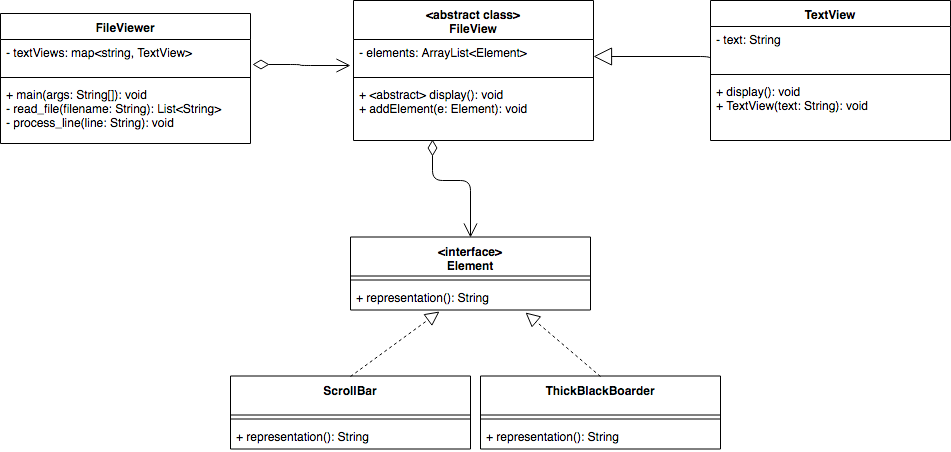

The diagram above was exported from draw.io. Its source (the exported page's mxGraphModel, read from the mxfile embedded in the PNG):
<mxGraphModel dx="1066" dy="576" grid="1" gridSize="10" guides="1" tooltips="1" connect="1" arrows="1" fold="1" page="1" pageScale="1" pageWidth="827" pageHeight="1169" math="0" shadow="0">
  <root>
    <mxCell id="vKYmVHjMi91EyEkMCDto-0" />
    <mxCell id="vKYmVHjMi91EyEkMCDto-1" parent="vKYmVHjMi91EyEkMCDto-0" />
    <mxCell id="HywGS_CdOT-EcXHpSDGQ-0" value="TextView" style="swimlane;fontStyle=1;align=center;verticalAlign=top;childLayout=stackLayout;horizontal=1;startSize=26;horizontalStack=0;resizeParent=1;resizeParentMax=0;resizeLast=0;collapsible=1;marginBottom=0;" vertex="1" parent="vKYmVHjMi91EyEkMCDto-1">
      <mxGeometry x="770" y="350" width="240" height="140" as="geometry" />
    </mxCell>
    <mxCell id="HywGS_CdOT-EcXHpSDGQ-1" value="- text: String" style="text;strokeColor=none;fillColor=none;align=left;verticalAlign=top;spacingLeft=4;spacingRight=4;overflow=hidden;rotatable=0;points=[[0,0.5],[1,0.5]];portConstraint=eastwest;" vertex="1" parent="HywGS_CdOT-EcXHpSDGQ-0">
      <mxGeometry y="26" width="240" height="44" as="geometry" />
    </mxCell>
    <mxCell id="HywGS_CdOT-EcXHpSDGQ-2" value="" style="line;strokeWidth=1;fillColor=none;align=left;verticalAlign=middle;spacingTop=-1;spacingLeft=3;spacingRight=3;rotatable=0;labelPosition=right;points=[];portConstraint=eastwest;" vertex="1" parent="HywGS_CdOT-EcXHpSDGQ-0">
      <mxGeometry y="70" width="240" height="8" as="geometry" />
    </mxCell>
    <mxCell id="HywGS_CdOT-EcXHpSDGQ-3" value="+ display(): void&#10;+ TextView(text: String): void" style="text;strokeColor=none;fillColor=none;align=left;verticalAlign=top;spacingLeft=4;spacingRight=4;overflow=hidden;rotatable=0;points=[[0,0.5],[1,0.5]];portConstraint=eastwest;" vertex="1" parent="HywGS_CdOT-EcXHpSDGQ-0">
      <mxGeometry y="78" width="240" height="62" as="geometry" />
    </mxCell>
    <mxCell id="HywGS_CdOT-EcXHpSDGQ-4" value="FileViewer" style="swimlane;fontStyle=1;align=center;verticalAlign=top;childLayout=stackLayout;horizontal=1;startSize=26;horizontalStack=0;resizeParent=1;resizeParentMax=0;resizeLast=0;collapsible=1;marginBottom=0;" vertex="1" parent="vKYmVHjMi91EyEkMCDto-1">
      <mxGeometry x="60" y="363" width="250" height="130" as="geometry" />
    </mxCell>
    <mxCell id="HywGS_CdOT-EcXHpSDGQ-5" value="- textViews: map&lt;string, TextView&gt;" style="text;strokeColor=none;fillColor=none;align=left;verticalAlign=top;spacingLeft=4;spacingRight=4;overflow=hidden;rotatable=0;points=[[0,0.5],[1,0.5]];portConstraint=eastwest;" vertex="1" parent="HywGS_CdOT-EcXHpSDGQ-4">
      <mxGeometry y="26" width="250" height="34" as="geometry" />
    </mxCell>
    <mxCell id="HywGS_CdOT-EcXHpSDGQ-6" value="" style="line;strokeWidth=1;fillColor=none;align=left;verticalAlign=middle;spacingTop=-1;spacingLeft=3;spacingRight=3;rotatable=0;labelPosition=right;points=[];portConstraint=eastwest;" vertex="1" parent="HywGS_CdOT-EcXHpSDGQ-4">
      <mxGeometry y="60" width="250" height="8" as="geometry" />
    </mxCell>
    <mxCell id="HywGS_CdOT-EcXHpSDGQ-7" value="+ main(args: String[]): void&#10;- read_file(filename: String): List&lt;String&gt;&#10;- process_line(line: String): void&#10;" style="text;strokeColor=none;fillColor=none;align=left;verticalAlign=top;spacingLeft=4;spacingRight=4;overflow=hidden;rotatable=0;points=[[0,0.5],[1,0.5]];portConstraint=eastwest;" vertex="1" parent="HywGS_CdOT-EcXHpSDGQ-4">
      <mxGeometry y="68" width="250" height="62" as="geometry" />
    </mxCell>
    <mxCell id="HywGS_CdOT-EcXHpSDGQ-9" value="&lt;interface&gt;&#10;Element" style="swimlane;fontStyle=1;align=center;verticalAlign=top;childLayout=stackLayout;horizontal=1;startSize=39;horizontalStack=0;resizeParent=1;resizeParentMax=0;resizeLast=0;collapsible=1;marginBottom=0;" vertex="1" parent="vKYmVHjMi91EyEkMCDto-1">
      <mxGeometry x="410" y="586.5" width="240" height="73" as="geometry" />
    </mxCell>
    <mxCell id="HywGS_CdOT-EcXHpSDGQ-11" value="" style="line;strokeWidth=1;fillColor=none;align=left;verticalAlign=middle;spacingTop=-1;spacingLeft=3;spacingRight=3;rotatable=0;labelPosition=right;points=[];portConstraint=eastwest;" vertex="1" parent="HywGS_CdOT-EcXHpSDGQ-9">
      <mxGeometry y="39" width="240" height="8" as="geometry" />
    </mxCell>
    <mxCell id="lfwdoxRxWc0j4rlz32cx-3" value="+ representation(): String" style="text;strokeColor=none;fillColor=none;align=left;verticalAlign=top;spacingLeft=4;spacingRight=4;overflow=hidden;rotatable=0;points=[[0,0.5],[1,0.5]];portConstraint=eastwest;" vertex="1" parent="HywGS_CdOT-EcXHpSDGQ-9">
      <mxGeometry y="47" width="240" height="26" as="geometry" />
    </mxCell>
    <mxCell id="n_RID3jzi5V82Htj_kyi-3" value="ThickBlackBoarder" style="swimlane;fontStyle=1;align=center;verticalAlign=top;childLayout=stackLayout;horizontal=1;startSize=39;horizontalStack=0;resizeParent=1;resizeParentMax=0;resizeLast=0;collapsible=1;marginBottom=0;" vertex="1" parent="vKYmVHjMi91EyEkMCDto-1">
      <mxGeometry x="540" y="725.5" width="240" height="73" as="geometry" />
    </mxCell>
    <mxCell id="n_RID3jzi5V82Htj_kyi-5" value="" style="line;strokeWidth=1;fillColor=none;align=left;verticalAlign=middle;spacingTop=-1;spacingLeft=3;spacingRight=3;rotatable=0;labelPosition=right;points=[];portConstraint=eastwest;" vertex="1" parent="n_RID3jzi5V82Htj_kyi-3">
      <mxGeometry y="39" width="240" height="8" as="geometry" />
    </mxCell>
    <mxCell id="Ut7O41zb58PGw3sY7jXG-1" value="+ representation(): String" style="text;strokeColor=none;fillColor=none;align=left;verticalAlign=top;spacingLeft=4;spacingRight=4;overflow=hidden;rotatable=0;points=[[0,0.5],[1,0.5]];portConstraint=eastwest;" vertex="1" parent="n_RID3jzi5V82Htj_kyi-3">
      <mxGeometry y="47" width="240" height="26" as="geometry" />
    </mxCell>
    <mxCell id="n_RID3jzi5V82Htj_kyi-6" value="ScrollBar" style="swimlane;fontStyle=1;align=center;verticalAlign=top;childLayout=stackLayout;horizontal=1;startSize=39;horizontalStack=0;resizeParent=1;resizeParentMax=0;resizeLast=0;collapsible=1;marginBottom=0;" vertex="1" parent="vKYmVHjMi91EyEkMCDto-1">
      <mxGeometry x="290" y="725.5" width="240" height="73" as="geometry" />
    </mxCell>
    <mxCell id="n_RID3jzi5V82Htj_kyi-8" value="" style="line;strokeWidth=1;fillColor=none;align=left;verticalAlign=middle;spacingTop=-1;spacingLeft=3;spacingRight=3;rotatable=0;labelPosition=right;points=[];portConstraint=eastwest;" vertex="1" parent="n_RID3jzi5V82Htj_kyi-6">
      <mxGeometry y="39" width="240" height="8" as="geometry" />
    </mxCell>
    <mxCell id="Ut7O41zb58PGw3sY7jXG-0" value="+ representation(): String" style="text;strokeColor=none;fillColor=none;align=left;verticalAlign=top;spacingLeft=4;spacingRight=4;overflow=hidden;rotatable=0;points=[[0,0.5],[1,0.5]];portConstraint=eastwest;" vertex="1" parent="n_RID3jzi5V82Htj_kyi-6">
      <mxGeometry y="47" width="240" height="26" as="geometry" />
    </mxCell>
    <mxCell id="lfwdoxRxWc0j4rlz32cx-0" value="&lt;abstract class&gt;&#10;FileView" style="swimlane;fontStyle=1;align=center;verticalAlign=top;childLayout=stackLayout;horizontal=1;startSize=39;horizontalStack=0;resizeParent=1;resizeParentMax=0;resizeLast=0;collapsible=1;marginBottom=0;" vertex="1" parent="vKYmVHjMi91EyEkMCDto-1">
      <mxGeometry x="413" y="350" width="240" height="140" as="geometry" />
    </mxCell>
    <mxCell id="lfwdoxRxWc0j4rlz32cx-1" value="- elements: ArrayList&lt;Element&gt;" style="text;strokeColor=none;fillColor=none;align=left;verticalAlign=top;spacingLeft=4;spacingRight=4;overflow=hidden;rotatable=0;points=[[0,0.5],[1,0.5]];portConstraint=eastwest;" vertex="1" parent="lfwdoxRxWc0j4rlz32cx-0">
      <mxGeometry y="39" width="240" height="34" as="geometry" />
    </mxCell>
    <mxCell id="lfwdoxRxWc0j4rlz32cx-2" value="" style="line;strokeWidth=1;fillColor=none;align=left;verticalAlign=middle;spacingTop=-1;spacingLeft=3;spacingRight=3;rotatable=0;labelPosition=right;points=[];portConstraint=eastwest;" vertex="1" parent="lfwdoxRxWc0j4rlz32cx-0">
      <mxGeometry y="73" width="240" height="8" as="geometry" />
    </mxCell>
    <mxCell id="lfwdoxRxWc0j4rlz32cx-6" value="+ &lt;abstract&gt; display(): void&#10;+ addElement(e: Element): void" style="text;strokeColor=none;fillColor=none;align=left;verticalAlign=top;spacingLeft=4;spacingRight=4;overflow=hidden;rotatable=0;points=[[0,0.5],[1,0.5]];portConstraint=eastwest;" vertex="1" parent="lfwdoxRxWc0j4rlz32cx-0">
      <mxGeometry y="81" width="240" height="59" as="geometry" />
    </mxCell>
    <mxCell id="lfwdoxRxWc0j4rlz32cx-7" value="" style="endArrow=block;endSize=16;endFill=0;html=1;exitX=0;exitY=0.773;exitDx=0;exitDy=0;entryX=1;entryY=0.5;entryDx=0;entryDy=0;edgeStyle=orthogonalEdgeStyle;exitPerimeter=0;" edge="1" parent="vKYmVHjMi91EyEkMCDto-1" source="HywGS_CdOT-EcXHpSDGQ-1" target="lfwdoxRxWc0j4rlz32cx-1">
      <mxGeometry width="160" relative="1" as="geometry">
        <mxPoint x="670" y="759" as="sourcePoint" />
        <mxPoint x="561" y="697" as="targetPoint" />
        <Array as="points">
          <mxPoint x="770" y="406" />
        </Array>
      </mxGeometry>
    </mxCell>
    <mxCell id="lfwdoxRxWc0j4rlz32cx-8" value="" style="endArrow=open;html=1;endSize=12;startArrow=diamondThin;startSize=14;startFill=0;edgeStyle=orthogonalEdgeStyle;align=left;verticalAlign=bottom;exitX=0.329;exitY=0.983;exitDx=0;exitDy=0;exitPerimeter=0;entryX=0.5;entryY=0;entryDx=0;entryDy=0;" edge="1" parent="vKYmVHjMi91EyEkMCDto-1" source="lfwdoxRxWc0j4rlz32cx-6" target="HywGS_CdOT-EcXHpSDGQ-9">
      <mxGeometry x="-1" y="3" relative="1" as="geometry">
        <mxPoint x="500" y="530" as="sourcePoint" />
        <mxPoint x="660" y="530" as="targetPoint" />
        <Array as="points">
          <mxPoint x="492" y="530" />
          <mxPoint x="530" y="530" />
        </Array>
      </mxGeometry>
    </mxCell>
    <mxCell id="WDILro1PGc0-q31ytP1l-0" value="" style="endArrow=block;dashed=1;endFill=0;endSize=12;html=1;entryX=0.371;entryY=1.058;entryDx=0;entryDy=0;entryPerimeter=0;exitX=0.5;exitY=0;exitDx=0;exitDy=0;" edge="1" parent="vKYmVHjMi91EyEkMCDto-1" source="n_RID3jzi5V82Htj_kyi-6" target="lfwdoxRxWc0j4rlz32cx-3">
      <mxGeometry width="160" relative="1" as="geometry">
        <mxPoint x="230" y="640" as="sourcePoint" />
        <mxPoint x="390" y="640" as="targetPoint" />
      </mxGeometry>
    </mxCell>
    <mxCell id="WDILro1PGc0-q31ytP1l-1" value="" style="endArrow=block;dashed=1;endFill=0;endSize=12;html=1;entryX=0.729;entryY=1.096;entryDx=0;entryDy=0;entryPerimeter=0;exitX=0.5;exitY=0;exitDx=0;exitDy=0;" edge="1" parent="vKYmVHjMi91EyEkMCDto-1" source="n_RID3jzi5V82Htj_kyi-3" target="lfwdoxRxWc0j4rlz32cx-3">
      <mxGeometry width="160" relative="1" as="geometry">
        <mxPoint x="420" y="736" as="sourcePoint" />
        <mxPoint x="509" y="671" as="targetPoint" />
      </mxGeometry>
    </mxCell>
    <mxCell id="WDILro1PGc0-q31ytP1l-2" value="" style="endArrow=open;html=1;endSize=12;startArrow=diamondThin;startSize=14;startFill=0;edgeStyle=orthogonalEdgeStyle;align=left;verticalAlign=bottom;exitX=1.008;exitY=0.735;exitDx=0;exitDy=0;exitPerimeter=0;entryX=-0.012;entryY=0.765;entryDx=0;entryDy=0;entryPerimeter=0;" edge="1" parent="vKYmVHjMi91EyEkMCDto-1" source="HywGS_CdOT-EcXHpSDGQ-5" target="lfwdoxRxWc0j4rlz32cx-1">
      <mxGeometry x="-1" y="3" relative="1" as="geometry">
        <mxPoint x="502" y="499" as="sourcePoint" />
        <mxPoint x="540" y="597" as="targetPoint" />
        <Array as="points">
          <mxPoint x="360" y="414" />
          <mxPoint x="360" y="415" />
        </Array>
      </mxGeometry>
    </mxCell>
  </root>
</mxGraphModel>